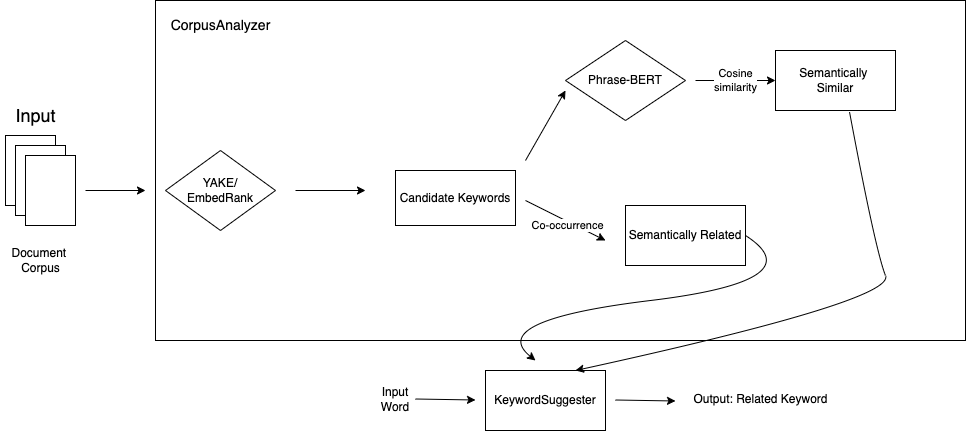

The diagram above was exported from draw.io. Its source (the exported page's mxGraphModel, read from the mxfile embedded in the PNG):
<mxGraphModel dx="1306" dy="811" grid="0" gridSize="10" guides="1" tooltips="1" connect="1" arrows="1" fold="1" page="1" pageScale="1" pageWidth="1169" pageHeight="827" background="#ffffff" math="0" shadow="0">
  <root>
    <mxCell id="0" />
    <mxCell id="1" parent="0" />
    <mxCell id="3K_oQ_-uWvNv4OeCc8Kn-23" value="" style="rounded=0;whiteSpace=wrap;html=1;fillColor=none;" vertex="1" parent="1">
      <mxGeometry x="230" y="30" width="810" height="340" as="geometry" />
    </mxCell>
    <mxCell id="3K_oQ_-uWvNv4OeCc8Kn-1" value="&lt;font style=&quot;font-size: 18px;&quot;&gt;Input&lt;/font&gt;" style="text;html=1;align=center;verticalAlign=middle;resizable=0;points=[];autosize=1;strokeColor=none;fillColor=none;" vertex="1" parent="1">
      <mxGeometry x="80" y="125" width="60" height="40" as="geometry" />
    </mxCell>
    <mxCell id="3K_oQ_-uWvNv4OeCc8Kn-2" value="" style="rounded=0;whiteSpace=wrap;html=1;" vertex="1" parent="1">
      <mxGeometry x="80" y="165" width="50" height="70" as="geometry" />
    </mxCell>
    <mxCell id="3K_oQ_-uWvNv4OeCc8Kn-3" value="" style="rounded=0;whiteSpace=wrap;html=1;" vertex="1" parent="1">
      <mxGeometry x="90" y="175" width="50" height="70" as="geometry" />
    </mxCell>
    <mxCell id="3K_oQ_-uWvNv4OeCc8Kn-4" value="" style="rounded=0;whiteSpace=wrap;html=1;" vertex="1" parent="1">
      <mxGeometry x="100" y="185" width="50" height="70" as="geometry" />
    </mxCell>
    <mxCell id="3K_oQ_-uWvNv4OeCc8Kn-5" value="Document&amp;nbsp;&lt;br&gt;Corpus&lt;br&gt;" style="text;html=1;align=center;verticalAlign=middle;resizable=0;points=[];autosize=1;strokeColor=none;fillColor=none;" vertex="1" parent="1">
      <mxGeometry x="75" y="270" width="80" height="40" as="geometry" />
    </mxCell>
    <mxCell id="3K_oQ_-uWvNv4OeCc8Kn-6" value="" style="endArrow=classic;html=1;rounded=0;" edge="1" parent="1">
      <mxGeometry width="50" height="50" relative="1" as="geometry">
        <mxPoint x="160" y="220" as="sourcePoint" />
        <mxPoint x="220" y="220" as="targetPoint" />
      </mxGeometry>
    </mxCell>
    <mxCell id="3K_oQ_-uWvNv4OeCc8Kn-8" value="YAKE/&lt;br&gt;EmbedRank" style="rhombus;whiteSpace=wrap;html=1;" vertex="1" parent="1">
      <mxGeometry x="240" y="180" width="110" height="80" as="geometry" />
    </mxCell>
    <mxCell id="3K_oQ_-uWvNv4OeCc8Kn-9" value="" style="endArrow=classic;html=1;rounded=0;" edge="1" parent="1">
      <mxGeometry width="50" height="50" relative="1" as="geometry">
        <mxPoint x="370" y="220" as="sourcePoint" />
        <mxPoint x="440" y="220" as="targetPoint" />
      </mxGeometry>
    </mxCell>
    <mxCell id="3K_oQ_-uWvNv4OeCc8Kn-10" value="Candidate Keywords" style="rounded=0;whiteSpace=wrap;html=1;" vertex="1" parent="1">
      <mxGeometry x="470" y="200" width="120" height="55" as="geometry" />
    </mxCell>
    <mxCell id="3K_oQ_-uWvNv4OeCc8Kn-12" value="" style="endArrow=classic;html=1;rounded=0;" edge="1" parent="1">
      <mxGeometry width="50" height="50" relative="1" as="geometry">
        <mxPoint x="600" y="190" as="sourcePoint" />
        <mxPoint x="640" y="120" as="targetPoint" />
      </mxGeometry>
    </mxCell>
    <mxCell id="3K_oQ_-uWvNv4OeCc8Kn-13" value="Phrase-BERT" style="rhombus;whiteSpace=wrap;html=1;" vertex="1" parent="1">
      <mxGeometry x="640" y="70" width="120" height="80" as="geometry" />
    </mxCell>
    <mxCell id="3K_oQ_-uWvNv4OeCc8Kn-15" value="Cosine&lt;br&gt;similarity" style="endArrow=classic;html=1;rounded=0;" edge="1" parent="1" target="3K_oQ_-uWvNv4OeCc8Kn-16">
      <mxGeometry width="50" height="50" relative="1" as="geometry">
        <mxPoint x="770" y="110" as="sourcePoint" />
        <mxPoint x="850" y="110" as="targetPoint" />
      </mxGeometry>
    </mxCell>
    <mxCell id="3K_oQ_-uWvNv4OeCc8Kn-16" value="Semantically&amp;nbsp;&lt;br&gt;Similar" style="rounded=0;whiteSpace=wrap;html=1;" vertex="1" parent="1">
      <mxGeometry x="850" y="80" width="120" height="60" as="geometry" />
    </mxCell>
    <mxCell id="3K_oQ_-uWvNv4OeCc8Kn-17" value="" style="endArrow=classic;html=1;rounded=0;" edge="1" parent="1">
      <mxGeometry width="50" height="50" relative="1" as="geometry">
        <mxPoint x="600" y="230" as="sourcePoint" />
        <mxPoint x="680" y="270" as="targetPoint" />
      </mxGeometry>
    </mxCell>
    <mxCell id="3K_oQ_-uWvNv4OeCc8Kn-19" value="Co-occurrence" style="edgeLabel;html=1;align=center;verticalAlign=middle;resizable=0;points=[];" vertex="1" connectable="0" parent="3K_oQ_-uWvNv4OeCc8Kn-17">
      <mxGeometry x="0.08" y="-3" relative="1" as="geometry">
        <mxPoint as="offset" />
      </mxGeometry>
    </mxCell>
    <mxCell id="3K_oQ_-uWvNv4OeCc8Kn-20" value="Semantically Related" style="rounded=0;whiteSpace=wrap;html=1;" vertex="1" parent="1">
      <mxGeometry x="700" y="235" width="120" height="60" as="geometry" />
    </mxCell>
    <mxCell id="3K_oQ_-uWvNv4OeCc8Kn-21" value="" style="curved=1;endArrow=classic;html=1;rounded=0;exitX=1;exitY=0.5;exitDx=0;exitDy=0;" edge="1" parent="1" source="3K_oQ_-uWvNv4OeCc8Kn-20">
      <mxGeometry width="50" height="50" relative="1" as="geometry">
        <mxPoint x="560" y="400" as="sourcePoint" />
        <mxPoint x="610" y="390" as="targetPoint" />
        <Array as="points">
          <mxPoint x="890" y="310" />
          <mxPoint x="560" y="350" />
        </Array>
      </mxGeometry>
    </mxCell>
    <mxCell id="3K_oQ_-uWvNv4OeCc8Kn-22" value="KeywordSuggester" style="rounded=0;whiteSpace=wrap;html=1;" vertex="1" parent="1">
      <mxGeometry x="560" y="400" width="120" height="60" as="geometry" />
    </mxCell>
    <mxCell id="3K_oQ_-uWvNv4OeCc8Kn-24" value="&lt;font style=&quot;font-size: 14px;&quot;&gt;CorpusAnalyzer&lt;/font&gt;" style="text;html=1;align=center;verticalAlign=middle;resizable=0;points=[];autosize=1;strokeColor=none;fillColor=none;" vertex="1" parent="1">
      <mxGeometry x="235" y="40" width="120" height="30" as="geometry" />
    </mxCell>
    <mxCell id="3K_oQ_-uWvNv4OeCc8Kn-25" value="Input Word" style="text;html=1;strokeColor=none;fillColor=none;align=center;verticalAlign=middle;whiteSpace=wrap;rounded=0;" vertex="1" parent="1">
      <mxGeometry x="440" y="414" width="60" height="30" as="geometry" />
    </mxCell>
    <mxCell id="3K_oQ_-uWvNv4OeCc8Kn-27" value="" style="curved=1;endArrow=classic;html=1;rounded=0;entryX=0.75;entryY=0;entryDx=0;entryDy=0;exitX=0.617;exitY=1.025;exitDx=0;exitDy=0;exitPerimeter=0;" edge="1" parent="1" source="3K_oQ_-uWvNv4OeCc8Kn-16" target="3K_oQ_-uWvNv4OeCc8Kn-22">
      <mxGeometry width="50" height="50" relative="1" as="geometry">
        <mxPoint x="560" y="390" as="sourcePoint" />
        <mxPoint x="610" y="340" as="targetPoint" />
        <Array as="points">
          <mxPoint x="950" y="280" />
          <mxPoint x="970" y="330" />
        </Array>
      </mxGeometry>
    </mxCell>
    <mxCell id="3K_oQ_-uWvNv4OeCc8Kn-28" value="" style="endArrow=classic;html=1;rounded=0;" edge="1" parent="1">
      <mxGeometry width="50" height="50" relative="1" as="geometry">
        <mxPoint x="490" y="428.5" as="sourcePoint" />
        <mxPoint x="550" y="429.5" as="targetPoint" />
      </mxGeometry>
    </mxCell>
    <mxCell id="3K_oQ_-uWvNv4OeCc8Kn-29" value="" style="endArrow=classic;html=1;rounded=0;" edge="1" parent="1">
      <mxGeometry width="50" height="50" relative="1" as="geometry">
        <mxPoint x="690" y="429.5" as="sourcePoint" />
        <mxPoint x="750" y="430.5" as="targetPoint" />
      </mxGeometry>
    </mxCell>
    <mxCell id="3K_oQ_-uWvNv4OeCc8Kn-30" value="Output: Related Keyword" style="text;html=1;align=center;verticalAlign=middle;resizable=0;points=[];autosize=1;strokeColor=none;fillColor=none;" vertex="1" parent="1">
      <mxGeometry x="755" y="414" width="160" height="30" as="geometry" />
    </mxCell>
  </root>
</mxGraphModel>